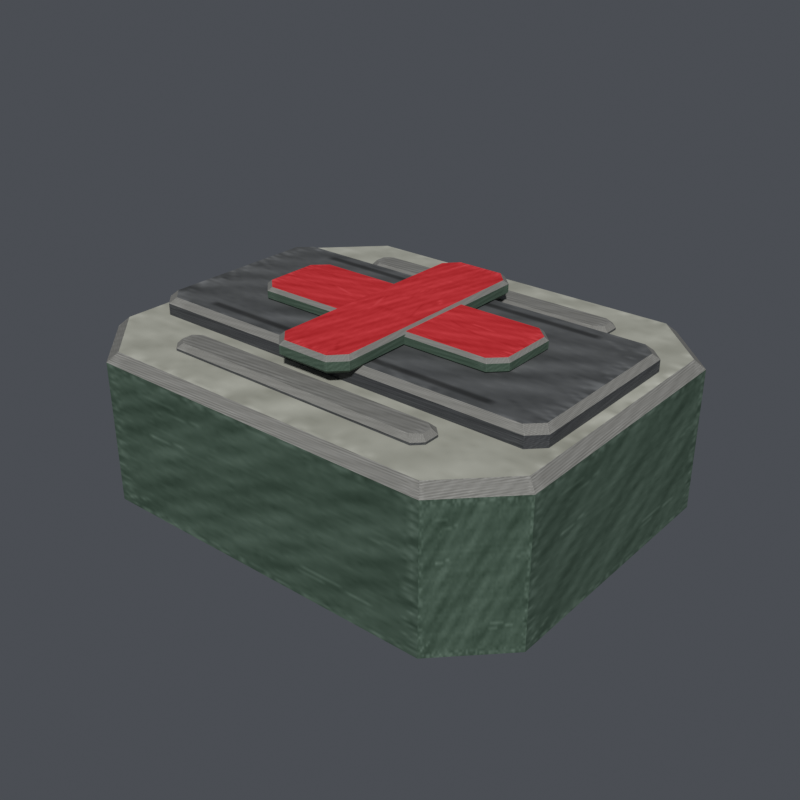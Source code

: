 # Source: LifePack.blend  (saved by Blender 5.3.31; exported with 4.5.12 LTS)
import bpy
from mathutils import Matrix  # noqa: F401  (used for matrix-valued properties, if any)

bpy.ops.wm.read_factory_settings(use_empty=True)
scene = bpy.context.scene
scene.name = 'Scene'

# ---- images (referenced by path relative to the original .blend; pixels are not part of the script)
import os
ASSET_DIR = os.environ.get("B2B_ASSET_DIR", "")  # directory of the original .blend (textures are referenced by path, not embedded)
HERE = os.path.dirname(os.path.abspath(__file__))  # packed textures are extracted next to this script under _unpacked/

def load_image(name, relpath, width, height, colorspace="sRGB"):
    """Load a texture the original file referenced (path relative to the .blend, or extracted next to this script)."""
    p = next((c for c in (os.path.join(HERE, relpath), os.path.join(ASSET_DIR, relpath)) if relpath and os.path.exists(c)), "")
    if p:
        img = bpy.data.images.load(p, check_existing=True)
        img.name = name
    else:  # same state as the original file: an image datablock whose file is absent (Cycles renders it pink)
        img = bpy.data.images.new(name, width, height)
        img.source = "FILE"
        img.filepath = "//" + (relpath or name)
    img.colorspace_settings.name = colorspace
    return img
img_lifepack = load_image('LifePack', '_unpacked/LifePack.66c85794.png', 256, 256, 'sRGB')

# ---- materials (node trees are filled in below, after node groups)
mat_base_colour = bpy.data.materials.new('base_colour')
mat_base_colour.use_backface_culling = True
mat_base_colour.diffuse_color = (0.15, 0.16, 0.19, 1.0)

# ---- material node trees
mat_base_colour.use_nodes = True; mat_base_colour.node_tree.nodes.clear()
_N = mat_base_colour.node_tree.nodes; _L = mat_base_colour.node_tree.links
n0 = _N.new('ShaderNodeBsdfPrincipled'); n0.name = 'Principled BSDF'; n0.location = (-200, 100)
n0.inputs[2].default_value = 0.82
n0.inputs[10].default_value = 0.005
n1 = _N.new('ShaderNodeOutputMaterial'); n1.name = 'Material Output'; n1.location = (200, 100)
n2 = _N.new('ShaderNodeTexImage'); n2.name = 'Image Texture'; n2.location = (-330, 250)
n2.label = 'Baked base colour'
n2.image = img_lifepack
_L.new(n0.outputs[0], n1.inputs[0])
_L.new(n2.outputs[0], n0.inputs[0])
n1.is_active_output = True

# ---- world
world_neutral_studio = bpy.data.worlds.new('Neutral Studio'); scene.world = world_neutral_studio
world_neutral_studio.use_nodes = True; world_neutral_studio.node_tree.nodes.clear()
_N = world_neutral_studio.node_tree.nodes; _L = world_neutral_studio.node_tree.links
n0 = _N.new('ShaderNodeBackground'); n0.name = 'Background'; n0.location = (-200, 100)
n0.inputs[0].default_value = (0.23, 0.25, 0.29, 1.0)
n0.inputs[1].default_value = 0.4
n1 = _N.new('ShaderNodeOutputWorld'); n1.name = 'World Output'; n1.location = (200, 100)
_L.new(n0.outputs[0], n1.inputs[0])
n1.is_active_output = True

# ---- meshes
me_lifepack = bpy.data.meshes.new('LifePack')
me_lifepack.from_pydata([(-0.148, -0.159, 0.0), (0.148, -0.159, 0.0), (0.197, -0.1104, 0.0), (0.197, 0.1104, 0.0), (0.148, 0.159, 0.0), (-0.148, 0.159, 0.0), (-0.197, 0.1104, 0.0), (-0.197, -0.1104, 0.0), (-0.154, -0.167, 0.008), (0.154, -0.167, 0.008), (0.205, -0.116, 0.008), (0.205, 0.116, 0.008), (0.154, 0.167, 0.008), (-0.154, 0.167, 0.008), (-0.205, 0.116, 0.008), (-0.205, -0.116, 0.008), (-0.154, -0.167, 0.131), (0.154, -0.167, 0.131), (0.205, -0.116, 0.131), (0.205, 0.116, 0.131), (0.154, 0.167, 0.131), (-0.154, 0.167, 0.131), (-0.205, 0.116, 0.131), (-0.205, -0.116, 0.131), (-0.148, -0.159, 0.139), (0.148, -0.159, 0.139), (0.197, -0.1104, 0.139), (0.197, 0.1104, 0.139), (0.148, 0.159, 0.139), (-0.148, 0.159, 0.139), (-0.197, 0.1104, 0.139), (-0.197, -0.1104, 0.139), (-0.1703, -0.08096, 0.133), (0.1703, -0.08096, 0.133), (0.182, -0.06966, 0.133), (0.182, 0.06966, 0.133), (0.1703, 0.08096, 0.133), (-0.1703, 0.08096, 0.133), (-0.182, 0.06966, 0.133), (-0.182, -0.06966, 0.133), (-0.175, -0.086, 0.138), (0.175, -0.086, 0.138), (0.187, -0.074, 0.138), (0.187, 0.074, 0.138), (0.175, 0.086, 0.138), (-0.175, 0.086, 0.138), (-0.187, 0.074, 0.138), (-0.187, -0.074, 0.138), (-0.175, -0.086, 0.149), (0.175, -0.086, 0.149), (0.187, -0.074, 0.149), (0.187, 0.074, 0.149), (0.175, 0.086, 0.149), (-0.175, 0.086, 0.149), (-0.187, 0.074, 0.149), (-0.187, -0.074, 0.149), (-0.1703, -0.08096, 0.154), (0.1703, -0.08096, 0.154), (0.182, -0.06966, 0.154), (0.182, 0.06966, 0.154), (0.1703, 0.08096, 0.154), (-0.1703, 0.08096, 0.154), (-0.182, 0.06966, 0.154), (-0.182, -0.06966, 0.154), (-0.1064, -0.03412, 0.153), (0.1064, -0.03412, 0.153), (0.1181, -0.02305, 0.153), (0.1181, 0.02305, 0.153), (0.1064, 0.03412, 0.153), (-0.1064, 0.03412, 0.153), (-0.1181, 0.02305, 0.153), (-0.1181, -0.02305, 0.153), (-0.109, -0.037, 0.1559), (0.109, -0.037, 0.1559), (0.121, -0.025, 0.1559), (0.121, 0.025, 0.1559), (0.109, 0.037, 0.1559), (-0.109, 0.037, 0.1559), (-0.121, 0.025, 0.1559), (-0.121, -0.025, 0.1559), (-0.109, -0.037, 0.1621), (0.109, -0.037, 0.1621), (0.121, -0.025, 0.1621), (0.121, 0.025, 0.1621), (0.109, 0.037, 0.1621), (-0.109, 0.037, 0.1621), (-0.121, 0.025, 0.1621), (-0.121, -0.025, 0.1621), (-0.1064, -0.03412, 0.165), (0.1064, -0.03412, 0.165), (0.1181, -0.02305, 0.165), (0.1181, 0.02305, 0.165), (0.1064, 0.03412, 0.165), (-0.1064, 0.03412, 0.165), (-0.1181, 0.02305, 0.165), (-0.1181, -0.02305, 0.165), (-0.02079, -0.1056, 0.153), (0.02079, -0.1056, 0.153), (0.03164, -0.09401, 0.153), (0.03164, 0.09401, 0.153), (0.02079, 0.1056, 0.153), (-0.02079, 0.1056, 0.153), (-0.03164, 0.09401, 0.153), (-0.03164, -0.09401, 0.153), (-0.023, -0.109, 0.1564), (0.023, -0.109, 0.1564), (0.035, -0.097, 0.1564), (0.035, 0.097, 0.1564), (0.023, 0.109, 0.1564), (-0.023, 0.109, 0.1564), (-0.035, 0.097, 0.1564), (-0.035, -0.097, 0.1564), (-0.023, -0.109, 0.1636), (0.023, -0.109, 0.1636), (0.035, -0.097, 0.1636), (0.035, 0.097, 0.1636), (0.023, 0.109, 0.1636), (-0.023, 0.109, 0.1636), (-0.035, 0.097, 0.1636), (-0.035, -0.097, 0.1636), (-0.02079, -0.1056, 0.167), (0.02079, -0.1056, 0.167), (0.03164, -0.09401, 0.167), (0.03164, 0.09401, 0.167), (0.02079, 0.1056, 0.167), (-0.02079, 0.1056, 0.167), (-0.03164, 0.09401, 0.167), (-0.03164, -0.09401, 0.167), (-0.1119, -0.1249, 0.128), (0.1119, -0.1249, 0.128), (0.1189, -0.1198, 0.128), (0.1189, -0.1102, 0.128), (0.1119, -0.1051, 0.128), (-0.1119, -0.1051, 0.128), (-0.1189, -0.1102, 0.128), (-0.1189, -0.1198, 0.128), (-0.1157, -0.129, 0.1321), (0.1157, -0.129, 0.1321), (0.123, -0.1217, 0.1321), (0.123, -0.1083, 0.1321), (0.1157, -0.101, 0.1321), (-0.1157, -0.101, 0.1321), (-0.123, -0.1083, 0.1321), (-0.123, -0.1217, 0.1321), (-0.1157, -0.129, 0.1409), (0.1157, -0.129, 0.1409), (0.123, -0.1217, 0.1409), (0.123, -0.1083, 0.1409), (0.1157, -0.101, 0.1409), (-0.1157, -0.101, 0.1409), (-0.123, -0.1083, 0.1409), (-0.123, -0.1217, 0.1409), (-0.1119, -0.1249, 0.145), (0.1119, -0.1249, 0.145), (0.1189, -0.1198, 0.145), (0.1189, -0.1102, 0.145), (0.1119, -0.1051, 0.145), (-0.1119, -0.1051, 0.145), (-0.1189, -0.1102, 0.145), (-0.1189, -0.1198, 0.145), (-0.1119, 0.1051, 0.128), (0.1119, 0.1051, 0.128), (0.1189, 0.1102, 0.128), (0.1189, 0.1198, 0.128), (0.1119, 0.1249, 0.128), (-0.1119, 0.1249, 0.128), (-0.1189, 0.1198, 0.128), (-0.1189, 0.1102, 0.128), (-0.1157, 0.101, 0.1321), (0.1157, 0.101, 0.1321), (0.123, 0.1083, 0.1321), (0.123, 0.1217, 0.1321), (0.1157, 0.129, 0.1321), (-0.1157, 0.129, 0.1321), (-0.123, 0.1217, 0.1321), (-0.123, 0.1083, 0.1321), (-0.1157, 0.101, 0.1409), (0.1157, 0.101, 0.1409), (0.123, 0.1083, 0.1409), (0.123, 0.1217, 0.1409), (0.1157, 0.129, 0.1409), (-0.1157, 0.129, 0.1409), (-0.123, 0.1217, 0.1409), (-0.123, 0.1083, 0.1409), (-0.1119, 0.1051, 0.145), (0.1119, 0.1051, 0.145), (0.1189, 0.1102, 0.145), (0.1189, 0.1198, 0.145), (0.1119, 0.1249, 0.145), (-0.1119, 0.1249, 0.145), (-0.1189, 0.1198, 0.145), (-0.1189, 0.1102, 0.145)], [], [(0, 1, 9, 8), (1, 2, 10, 9), (2, 3, 11, 10), (3, 4, 12, 11), (4, 5, 13, 12), (5, 6, 14, 13), (6, 7, 15, 14), (7, 0, 8, 15), (8, 9, 17, 16), (9, 10, 18, 17), (10, 11, 19, 18), (11, 12, 20, 19), (12, 13, 21, 20), (13, 14, 22, 21), (14, 15, 23, 22), (15, 8, 16, 23), (16, 17, 25, 24), (17, 18, 26, 25), (18, 19, 27, 26), (19, 20, 28, 27), (20, 21, 29, 28), (21, 22, 30, 29), (22, 23, 31, 30), (23, 16, 24, 31), (7, 6, 5), (7, 5, 4), (7, 4, 3), (7, 3, 2), (7, 2, 1), (7, 1, 0), (24, 25, 26), (24, 26, 27), (24, 27, 28), (24, 28, 29), (24, 29, 30), (24, 30, 31), (32, 33, 41, 40), (33, 34, 42, 41), (34, 35, 43, 42), (35, 36, 44, 43), (36, 37, 45, 44), (37, 38, 46, 45), (38, 39, 47, 46), (39, 32, 40, 47), (40, 41, 49, 48), (41, 42, 50, 49), (42, 43, 51, 50), (43, 44, 52, 51), (44, 45, 53, 52), (45, 46, 54, 53), (46, 47, 55, 54), (47, 40, 48, 55), (48, 49, 57, 56), (49, 50, 58, 57), (50, 51, 59, 58), (51, 52, 60, 59), (52, 53, 61, 60), (53, 54, 62, 61), (54, 55, 63, 62), (55, 48, 56, 63), (39, 38, 37), (39, 37, 36), (39, 36, 35), (39, 35, 34), (39, 34, 33), (39, 33, 32), (56, 57, 58), (56, 58, 59), (56, 59, 60), (56, 60, 61), (56, 61, 62), (56, 62, 63), (64, 65, 73, 72), (65, 66, 74, 73), (66, 67, 75, 74), (67, 68, 76, 75), (68, 69, 77, 76), (69, 70, 78, 77), (70, 71, 79, 78), (71, 64, 72, 79), (72, 73, 81, 80), (73, 74, 82, 81), (74, 75, 83, 82), (75, 76, 84, 83), (76, 77, 85, 84), (77, 78, 86, 85), (78, 79, 87, 86), (79, 72, 80, 87), (80, 81, 89, 88), (81, 82, 90, 89), (82, 83, 91, 90), (83, 84, 92, 91), (84, 85, 93, 92), (85, 86, 94, 93), (86, 87, 95, 94), (87, 80, 88, 95), (71, 70, 69), (71, 69, 68), (71, 68, 67), (71, 67, 66), (71, 66, 65), (71, 65, 64), (88, 89, 90), (88, 90, 91), (88, 91, 92), (88, 92, 93), (88, 93, 94), (88, 94, 95), (96, 97, 105, 104), (97, 98, 106, 105), (98, 99, 107, 106), (99, 100, 108, 107), (100, 101, 109, 108), (101, 102, 110, 109), (102, 103, 111, 110), (103, 96, 104, 111), (104, 105, 113, 112), (105, 106, 114, 113), (106, 107, 115, 114), (107, 108, 116, 115), (108, 109, 117, 116), (109, 110, 118, 117), (110, 111, 119, 118), (111, 104, 112, 119), (112, 113, 121, 120), (113, 114, 122, 121), (114, 115, 123, 122), (115, 116, 124, 123), (116, 117, 125, 124), (117, 118, 126, 125), (118, 119, 127, 126), (119, 112, 120, 127), (103, 102, 101), (103, 101, 100), (103, 100, 99), (103, 99, 98), (103, 98, 97), (103, 97, 96), (120, 121, 122), (120, 122, 123), (120, 123, 124), (120, 124, 125), (120, 125, 126), (120, 126, 127), (128, 129, 137, 136), (129, 130, 138, 137), (130, 131, 139, 138), (131, 132, 140, 139), (132, 133, 141, 140), (133, 134, 142, 141), (134, 135, 143, 142), (135, 128, 136, 143), (136, 137, 145, 144), (137, 138, 146, 145), (138, 139, 147, 146), (139, 140, 148, 147), (140, 141, 149, 148), (141, 142, 150, 149), (142, 143, 151, 150), (143, 136, 144, 151), (144, 145, 153, 152), (145, 146, 154, 153), (146, 147, 155, 154), (147, 148, 156, 155), (148, 149, 157, 156), (149, 150, 158, 157), (150, 151, 159, 158), (151, 144, 152, 159), (135, 134, 133), (135, 133, 132), (135, 132, 131), (135, 131, 130), (135, 130, 129), (135, 129, 128), (152, 153, 154), (152, 154, 155), (152, 155, 156), (152, 156, 157), (152, 157, 158), (152, 158, 159), (160, 161, 169, 168), (161, 162, 170, 169), (162, 163, 171, 170), (163, 164, 172, 171), (164, 165, 173, 172), (165, 166, 174, 173), (166, 167, 175, 174), (167, 160, 168, 175), (168, 169, 177, 176), (169, 170, 178, 177), (170, 171, 179, 178), (171, 172, 180, 179), (172, 173, 181, 180), (173, 174, 182, 181), (174, 175, 183, 182), (175, 168, 176, 183), (176, 177, 185, 184), (177, 178, 186, 185), (178, 179, 187, 186), (179, 180, 188, 187), (180, 181, 189, 188), (181, 182, 190, 189), (182, 183, 191, 190), (183, 176, 184, 191), (167, 166, 165), (167, 165, 164), (167, 164, 163), (167, 163, 162), (167, 162, 161), (167, 161, 160), (184, 185, 186), (184, 186, 187), (184, 187, 188), (184, 188, 189), (184, 189, 190), (184, 190, 191)])
_uv = me_lifepack.uv_layers.new(name='UVMap')
_uv.uv.foreach_set('vector', [0.7637, 0.01367, 0.9863, 0.01367, 0.9863, 0.2363, 0.7637, 0.2363, 0.7637, 0.01367, 0.9863, 0.01367, 0.9863, 0.2363, 0.7637, 0.2363, 0.7637, 0.01367, 0.9863, 0.01367, 0.9863, 0.2363, 0.7637, 0.2363, 0.7637, 0.01367, 0.9863, 0.01367, 0.9863, 0.2363, 0.7637, 0.2363, 0.7637, 0.01367, 0.9863, 0.01367, 0.9863, 0.2363, 0.7637, 0.2363, 0.7637, 0.01367, 0.9863, 0.01367, 0.9863, 0.2363, 0.7637, 0.2363, 0.7637, 0.01367, 0.9863, 0.01367, 0.9863, 0.2363, 0.7637, 0.2363, 0.7637, 0.01367, 0.9863, 0.01367, 0.9863, 0.2363, 0.7637, 0.2363, 0.7637, 0.01367, 0.9863, 0.01367, 0.9863, 0.2363, 0.7637, 0.2363, 0.7637, 0.01367, 0.9863, 0.01367, 0.9863, 0.2363, 0.7637, 0.2363, 0.7637, 0.01367, 0.9863, 0.01367, 0.9863, 0.2363, 0.7637, 0.2363, 0.7637, 0.01367, 0.9863, 0.01367, 0.9863, 0.2363, 0.7637, 0.2363, 0.7637, 0.01367, 0.9863, 0.01367, 0.9863, 0.2363, 0.7637, 0.2363, 0.7637, 0.01367, 0.9863, 0.01367, 0.9863, 0.2363, 0.7637, 0.2363, 0.7637, 0.01367, 0.9863, 0.01367, 0.9863, 0.2363, 0.7637, 0.2363, 0.7637, 0.01367, 0.9863, 0.01367, 0.9863, 0.2363, 0.7637, 0.2363, 0.5137, 0.7637, 0.7363, 0.7637, 0.7363, 0.9863, 0.5137, 0.9863, 0.5137, 0.7637, 0.7363, 0.7637, 0.7363, 0.9863, 0.5137, 0.9863, 0.5137, 0.7637, 0.7363, 0.7637, 0.7363, 0.9863, 0.5137, 0.9863, 0.5137, 0.7637, 0.7363, 0.7637, 0.7363, 0.9863, 0.5137, 0.9863, 0.5137, 0.7637, 0.7363, 0.7637, 0.7363, 0.9863, 0.5137, 0.9863, 0.5137, 0.7637, 0.7363, 0.7637, 0.7363, 0.9863, 0.5137, 0.9863, 0.5137, 0.7637, 0.7363, 0.7637, 0.7363, 0.9863, 0.5137, 0.9863, 0.5137, 0.7637, 0.7363, 0.7637, 0.7363, 0.9863, 0.5137, 0.9863, 0.768, 0.5514, 0.768, 0.6986, 0.7946, 0.731, 0.768, 0.5514, 0.7946, 0.731, 0.9554, 0.731, 0.768, 0.5514, 0.9554, 0.731, 0.982, 0.6986, 0.768, 0.5514, 0.982, 0.6986, 0.982, 0.5514, 0.768, 0.5514, 0.982, 0.5514, 0.9554, 0.519, 0.768, 0.5514, 0.9554, 0.519, 0.7946, 0.519, 0.2946, 0.019, 0.4554, 0.019, 0.482, 0.05137, 0.2946, 0.019, 0.482, 0.05137, 0.482, 0.1986, 0.2946, 0.019, 0.482, 0.1986, 0.4554, 0.231, 0.2946, 0.019, 0.4554, 0.231, 0.2946, 0.231, 0.2946, 0.019, 0.2946, 0.231, 0.268, 0.1986, 0.2946, 0.019, 0.268, 0.1986, 0.268, 0.05137, 0.2637, 0.5137, 0.4863, 0.5137, 0.4863, 0.7363, 0.2637, 0.7363, 0.2637, 0.5137, 0.4863, 0.5137, 0.4863, 0.7363, 0.2637, 0.7363, 0.2637, 0.5137, 0.4863, 0.5137, 0.4863, 0.7363, 0.2637, 0.7363, 0.2637, 0.5137, 0.4863, 0.5137, 0.4863, 0.7363, 0.2637, 0.7363, 0.2637, 0.5137, 0.4863, 0.5137, 0.4863, 0.7363, 0.2637, 0.7363, 0.2637, 0.5137, 0.4863, 0.5137, 0.4863, 0.7363, 0.2637, 0.7363, 0.2637, 0.5137, 0.4863, 0.5137, 0.4863, 0.7363, 0.2637, 0.7363, 0.2637, 0.5137, 0.4863, 0.5137, 0.4863, 0.7363, 0.2637, 0.7363, 0.2637, 0.5137, 0.4863, 0.5137, 0.4863, 0.7363, 0.2637, 0.7363, 0.2637, 0.5137, 0.4863, 0.5137, 0.4863, 0.7363, 0.2637, 0.7363, 0.2637, 0.5137, 0.4863, 0.5137, 0.4863, 0.7363, 0.2637, 0.7363, 0.2637, 0.5137, 0.4863, 0.5137, 0.4863, 0.7363, 0.2637, 0.7363, 0.2637, 0.5137, 0.4863, 0.5137, 0.4863, 0.7363, 0.2637, 0.7363, 0.2637, 0.5137, 0.4863, 0.5137, 0.4863, 0.7363, 0.2637, 0.7363, 0.2637, 0.5137, 0.4863, 0.5137, 0.4863, 0.7363, 0.2637, 0.7363, 0.2637, 0.5137, 0.4863, 0.5137, 0.4863, 0.7363, 0.2637, 0.7363, 0.5137, 0.7637, 0.7363, 0.7637, 0.7363, 0.9863, 0.5137, 0.9863, 0.5137, 0.7637, 0.7363, 0.7637, 0.7363, 0.9863, 0.5137, 0.9863, 0.5137, 0.7637, 0.7363, 0.7637, 0.7363, 0.9863, 0.5137, 0.9863, 0.5137, 0.7637, 0.7363, 0.7637, 0.7363, 0.9863, 0.5137, 0.9863, 0.5137, 0.7637, 0.7363, 0.7637, 0.7363, 0.9863, 0.5137, 0.9863, 0.5137, 0.7637, 0.7363, 0.7637, 0.7363, 0.9863, 0.5137, 0.9863, 0.5137, 0.7637, 0.7363, 0.7637, 0.7363, 0.9863, 0.5137, 0.9863, 0.5137, 0.7637, 0.7363, 0.7637, 0.7363, 0.9863, 0.5137, 0.9863, 0.7667, 0.5348, 0.7667, 0.7152, 0.7736, 0.7298, 0.7667, 0.5348, 0.7736, 0.7298, 0.9764, 0.7298, 0.7667, 0.5348, 0.9764, 0.7298, 0.9833, 0.7152, 0.7667, 0.5348, 0.9833, 0.7152, 0.9833, 0.5348, 0.7667, 0.5348, 0.9833, 0.5348, 0.9764, 0.5202, 0.7667, 0.5348, 0.9764, 0.5202, 0.7736, 0.5202, 0.02362, 0.5202, 0.2264, 0.5202, 0.2333, 0.5348, 0.02362, 0.5202, 0.2333, 0.5348, 0.2333, 0.7152, 0.02362, 0.5202, 0.2333, 0.7152, 0.2264, 0.7298, 0.02362, 0.5202, 0.2264, 0.7298, 0.02362, 0.7298, 0.02362, 0.5202, 0.02362, 0.7298, 0.01667, 0.7152, 0.02362, 0.5202, 0.01667, 0.7152, 0.01667, 0.5348, 0.7637, 0.01367, 0.9863, 0.01367, 0.9863, 0.2363, 0.7637, 0.2363, 0.7637, 0.01367, 0.9863, 0.01367, 0.9863, 0.2363, 0.7637, 0.2363, 0.7637, 0.01367, 0.9863, 0.01367, 0.9863, 0.2363, 0.7637, 0.2363, 0.7637, 0.01367, 0.9863, 0.01367, 0.9863, 0.2363, 0.7637, 0.2363, 0.7637, 0.01367, 0.9863, 0.01367, 0.9863, 0.2363, 0.7637, 0.2363, 0.7637, 0.01367, 0.9863, 0.01367, 0.9863, 0.2363, 0.7637, 0.2363, 0.7637, 0.01367, 0.9863, 0.01367, 0.9863, 0.2363, 0.7637, 0.2363, 0.7637, 0.01367, 0.9863, 0.01367, 0.9863, 0.2363, 0.7637, 0.2363, 0.7637, 0.01367, 0.9863, 0.01367, 0.9863, 0.2363, 0.7637, 0.2363, 0.7637, 0.01367, 0.9863, 0.01367, 0.9863, 0.2363, 0.7637, 0.2363, 0.7637, 0.01367, 0.9863, 0.01367, 0.9863, 0.2363, 0.7637, 0.2363, 0.7637, 0.01367, 0.9863, 0.01367, 0.9863, 0.2363, 0.7637, 0.2363, 0.7637, 0.01367, 0.9863, 0.01367, 0.9863, 0.2363, 0.7637, 0.2363, 0.7637, 0.01367, 0.9863, 0.01367, 0.9863, 0.2363, 0.7637, 0.2363, 0.7637, 0.01367, 0.9863, 0.01367, 0.9863, 0.2363, 0.7637, 0.2363, 0.7637, 0.01367, 0.9863, 0.01367, 0.9863, 0.2363, 0.7637, 0.2363, 0.5137, 0.7637, 0.7363, 0.7637, 0.7363, 0.9863, 0.5137, 0.9863, 0.5137, 0.7637, 0.7363, 0.7637, 0.7363, 0.9863, 0.5137, 0.9863, 0.5137, 0.7637, 0.7363, 0.7637, 0.7363, 0.9863, 0.5137, 0.9863, 0.5137, 0.7637, 0.7363, 0.7637, 0.7363, 0.9863, 0.5137, 0.9863, 0.5137, 0.7637, 0.7363, 0.7637, 0.7363, 0.9863, 0.5137, 0.9863, 0.5137, 0.7637, 0.7363, 0.7637, 0.7363, 0.9863, 0.5137, 0.9863, 0.5137, 0.7637, 0.7363, 0.7637, 0.7363, 0.9863, 0.5137, 0.9863, 0.5137, 0.7637, 0.7363, 0.7637, 0.7363, 0.9863, 0.5137, 0.9863, 0.7663, 0.5556, 0.7663, 0.6944, 0.7771, 0.7277, 0.7663, 0.5556, 0.7771, 0.7277, 0.9729, 0.7277, 0.7663, 0.5556, 0.9729, 0.7277, 0.9837, 0.6944, 0.7663, 0.5556, 0.9837, 0.6944, 0.9837, 0.5556, 0.7663, 0.5556, 0.9837, 0.5556, 0.9729, 0.5223, 0.7663, 0.5556, 0.9729, 0.5223, 0.7771, 0.5223, 0.0271, 0.02234, 0.2229, 0.02234, 0.2337, 0.05563, 0.0271, 0.02234, 0.2337, 0.05563, 0.2337, 0.1944, 0.0271, 0.02234, 0.2337, 0.1944, 0.2229, 0.2277, 0.0271, 0.02234, 0.2229, 0.2277, 0.0271, 0.2277, 0.0271, 0.02234, 0.0271, 0.2277, 0.01632, 0.1944, 0.0271, 0.02234, 0.01632, 0.1944, 0.01632, 0.05563, 0.7637, 0.01367, 0.9863, 0.01367, 0.9863, 0.2363, 0.7637, 0.2363, 0.7637, 0.01367, 0.9863, 0.01367, 0.9863, 0.2363, 0.7637, 0.2363, 0.7637, 0.01367, 0.9863, 0.01367, 0.9863, 0.2363, 0.7637, 0.2363, 0.7637, 0.01367, 0.9863, 0.01367, 0.9863, 0.2363, 0.7637, 0.2363, 0.7637, 0.01367, 0.9863, 0.01367, 0.9863, 0.2363, 0.7637, 0.2363, 0.7637, 0.01367, 0.9863, 0.01367, 0.9863, 0.2363, 0.7637, 0.2363, 0.7637, 0.01367, 0.9863, 0.01367, 0.9863, 0.2363, 0.7637, 0.2363, 0.7637, 0.01367, 0.9863, 0.01367, 0.9863, 0.2363, 0.7637, 0.2363, 0.7637, 0.01367, 0.9863, 0.01367, 0.9863, 0.2363, 0.7637, 0.2363, 0.7637, 0.01367, 0.9863, 0.01367, 0.9863, 0.2363, 0.7637, 0.2363, 0.7637, 0.01367, 0.9863, 0.01367, 0.9863, 0.2363, 0.7637, 0.2363, 0.7637, 0.01367, 0.9863, 0.01367, 0.9863, 0.2363, 0.7637, 0.2363, 0.7637, 0.01367, 0.9863, 0.01367, 0.9863, 0.2363, 0.7637, 0.2363, 0.7637, 0.01367, 0.9863, 0.01367, 0.9863, 0.2363, 0.7637, 0.2363, 0.7637, 0.01367, 0.9863, 0.01367, 0.9863, 0.2363, 0.7637, 0.2363, 0.7637, 0.01367, 0.9863, 0.01367, 0.9863, 0.2363, 0.7637, 0.2363, 0.5137, 0.7637, 0.7363, 0.7637, 0.7363, 0.9863, 0.5137, 0.9863, 0.5137, 0.7637, 0.7363, 0.7637, 0.7363, 0.9863, 0.5137, 0.9863, 0.5137, 0.7637, 0.7363, 0.7637, 0.7363, 0.9863, 0.5137, 0.9863, 0.5137, 0.7637, 0.7363, 0.7637, 0.7363, 0.9863, 0.5137, 0.9863, 0.5137, 0.7637, 0.7363, 0.7637, 0.7363, 0.9863, 0.5137, 0.9863, 0.5137, 0.7637, 0.7363, 0.7637, 0.7363, 0.9863, 0.5137, 0.9863, 0.5137, 0.7637, 0.7363, 0.7637, 0.7363, 0.9863, 0.5137, 0.9863, 0.5137, 0.7637, 0.7363, 0.7637, 0.7363, 0.9863, 0.5137, 0.9863, 0.7744, 0.529, 0.7744, 0.721, 0.8089, 0.7329, 0.7744, 0.529, 0.8089, 0.7329, 0.9411, 0.7329, 0.7744, 0.529, 0.9411, 0.7329, 0.9756, 0.721, 0.7744, 0.529, 0.9756, 0.721, 0.9756, 0.529, 0.7744, 0.529, 0.9756, 0.529, 0.9411, 0.5171, 0.7744, 0.529, 0.9411, 0.5171, 0.8089, 0.5171, 0.05886, 0.0171, 0.1911, 0.0171, 0.2256, 0.02898, 0.05886, 0.0171, 0.2256, 0.02898, 0.2256, 0.221, 0.05886, 0.0171, 0.2256, 0.221, 0.1911, 0.2329, 0.05886, 0.0171, 0.1911, 0.2329, 0.05886, 0.2329, 0.05886, 0.0171, 0.05886, 0.2329, 0.02436, 0.221, 0.05886, 0.0171, 0.02436, 0.221, 0.02436, 0.02898, 0.2637, 0.7637, 0.4863, 0.7637, 0.4863, 0.9863, 0.2637, 0.9863, 0.2637, 0.7637, 0.4863, 0.7637, 0.4863, 0.9863, 0.2637, 0.9863, 0.2637, 0.7637, 0.4863, 0.7637, 0.4863, 0.9863, 0.2637, 0.9863, 0.2637, 0.7637, 0.4863, 0.7637, 0.4863, 0.9863, 0.2637, 0.9863, 0.2637, 0.7637, 0.4863, 0.7637, 0.4863, 0.9863, 0.2637, 0.9863, 0.2637, 0.7637, 0.4863, 0.7637, 0.4863, 0.9863, 0.2637, 0.9863, 0.2637, 0.7637, 0.4863, 0.7637, 0.4863, 0.9863, 0.2637, 0.9863, 0.2637, 0.7637, 0.4863, 0.7637, 0.4863, 0.9863, 0.2637, 0.9863, 0.2637, 0.7637, 0.4863, 0.7637, 0.4863, 0.9863, 0.2637, 0.9863, 0.2637, 0.7637, 0.4863, 0.7637, 0.4863, 0.9863, 0.2637, 0.9863, 0.2637, 0.7637, 0.4863, 0.7637, 0.4863, 0.9863, 0.2637, 0.9863, 0.2637, 0.7637, 0.4863, 0.7637, 0.4863, 0.9863, 0.2637, 0.9863, 0.2637, 0.7637, 0.4863, 0.7637, 0.4863, 0.9863, 0.2637, 0.9863, 0.2637, 0.7637, 0.4863, 0.7637, 0.4863, 0.9863, 0.2637, 0.9863, 0.2637, 0.7637, 0.4863, 0.7637, 0.4863, 0.9863, 0.2637, 0.9863, 0.2637, 0.7637, 0.4863, 0.7637, 0.4863, 0.9863, 0.2637, 0.9863, 0.5137, 0.7637, 0.7363, 0.7637, 0.7363, 0.9863, 0.5137, 0.9863, 0.5137, 0.7637, 0.7363, 0.7637, 0.7363, 0.9863, 0.5137, 0.9863, 0.5137, 0.7637, 0.7363, 0.7637, 0.7363, 0.9863, 0.5137, 0.9863, 0.5137, 0.7637, 0.7363, 0.7637, 0.7363, 0.9863, 0.5137, 0.9863, 0.5137, 0.7637, 0.7363, 0.7637, 0.7363, 0.9863, 0.5137, 0.9863, 0.5137, 0.7637, 0.7363, 0.7637, 0.7363, 0.9863, 0.5137, 0.9863, 0.5137, 0.7637, 0.7363, 0.7637, 0.7363, 0.9863, 0.5137, 0.9863, 0.5137, 0.7637, 0.7363, 0.7637, 0.7363, 0.9863, 0.5137, 0.9863, 0.7674, 0.5871, 0.7674, 0.6629, 0.7737, 0.7039, 0.7674, 0.5871, 0.7737, 0.7039, 0.9763, 0.7039, 0.7674, 0.5871, 0.9763, 0.7039, 0.9826, 0.6629, 0.7674, 0.5871, 0.9826, 0.6629, 0.9826, 0.5871, 0.7674, 0.5871, 0.9826, 0.5871, 0.9763, 0.5461, 0.7674, 0.5871, 0.9763, 0.5461, 0.7737, 0.5461, 0.5237, 0.7961, 0.7263, 0.7961, 0.7326, 0.8371, 0.5237, 0.7961, 0.7326, 0.8371, 0.7326, 0.9129, 0.5237, 0.7961, 0.7326, 0.9129, 0.7263, 0.9539, 0.5237, 0.7961, 0.7263, 0.9539, 0.5237, 0.9539, 0.5237, 0.7961, 0.5237, 0.9539, 0.5174, 0.9129, 0.5237, 0.7961, 0.5174, 0.9129, 0.5174, 0.8371, 0.2637, 0.7637, 0.4863, 0.7637, 0.4863, 0.9863, 0.2637, 0.9863, 0.2637, 0.7637, 0.4863, 0.7637, 0.4863, 0.9863, 0.2637, 0.9863, 0.2637, 0.7637, 0.4863, 0.7637, 0.4863, 0.9863, 0.2637, 0.9863, 0.2637, 0.7637, 0.4863, 0.7637, 0.4863, 0.9863, 0.2637, 0.9863, 0.2637, 0.7637, 0.4863, 0.7637, 0.4863, 0.9863, 0.2637, 0.9863, 0.2637, 0.7637, 0.4863, 0.7637, 0.4863, 0.9863, 0.2637, 0.9863, 0.2637, 0.7637, 0.4863, 0.7637, 0.4863, 0.9863, 0.2637, 0.9863, 0.2637, 0.7637, 0.4863, 0.7637, 0.4863, 0.9863, 0.2637, 0.9863, 0.2637, 0.7637, 0.4863, 0.7637, 0.4863, 0.9863, 0.2637, 0.9863, 0.2637, 0.7637, 0.4863, 0.7637, 0.4863, 0.9863, 0.2637, 0.9863, 0.2637, 0.7637, 0.4863, 0.7637, 0.4863, 0.9863, 0.2637, 0.9863, 0.2637, 0.7637, 0.4863, 0.7637, 0.4863, 0.9863, 0.2637, 0.9863, 0.2637, 0.7637, 0.4863, 0.7637, 0.4863, 0.9863, 0.2637, 0.9863, 0.2637, 0.7637, 0.4863, 0.7637, 0.4863, 0.9863, 0.2637, 0.9863, 0.2637, 0.7637, 0.4863, 0.7637, 0.4863, 0.9863, 0.2637, 0.9863, 0.2637, 0.7637, 0.4863, 0.7637, 0.4863, 0.9863, 0.2637, 0.9863, 0.5137, 0.7637, 0.7363, 0.7637, 0.7363, 0.9863, 0.5137, 0.9863, 0.5137, 0.7637, 0.7363, 0.7637, 0.7363, 0.9863, 0.5137, 0.9863, 0.5137, 0.7637, 0.7363, 0.7637, 0.7363, 0.9863, 0.5137, 0.9863, 0.5137, 0.7637, 0.7363, 0.7637, 0.7363, 0.9863, 0.5137, 0.9863, 0.5137, 0.7637, 0.7363, 0.7637, 0.7363, 0.9863, 0.5137, 0.9863, 0.5137, 0.7637, 0.7363, 0.7637, 0.7363, 0.9863, 0.5137, 0.9863, 0.5137, 0.7637, 0.7363, 0.7637, 0.7363, 0.9863, 0.5137, 0.9863, 0.5137, 0.7637, 0.7363, 0.7637, 0.7363, 0.9863, 0.5137, 0.9863, 0.7674, 0.5871, 0.7674, 0.6629, 0.7737, 0.7039, 0.7674, 0.5871, 0.7737, 0.7039, 0.9763, 0.7039, 0.7674, 0.5871, 0.9763, 0.7039, 0.9826, 0.6629, 0.7674, 0.5871, 0.9826, 0.6629, 0.9826, 0.5871, 0.7674, 0.5871, 0.9826, 0.5871, 0.9763, 0.5461, 0.7674, 0.5871, 0.9763, 0.5461, 0.7737, 0.5461, 0.5237, 0.7961, 0.7263, 0.7961, 0.7326, 0.8371, 0.5237, 0.7961, 0.7326, 0.8371, 0.7326, 0.9129, 0.5237, 0.7961, 0.7326, 0.9129, 0.7263, 0.9539, 0.5237, 0.7961, 0.7263, 0.9539, 0.5237, 0.9539, 0.5237, 0.7961, 0.5237, 0.9539, 0.5174, 0.9129, 0.5237, 0.7961, 0.5174, 0.9129, 0.5174, 0.8371])
me_lifepack.materials.append(mat_base_colour)
me_lifepack.update()

# ---- objects
ob_lifepack = bpy.data.objects.new('LifePack', me_lifepack)

# ---- transforms, parenting, visibility, modifiers, constraints
ob_lifepack.location = (0.0, 0.0, 0.0)

# ---- collection membership
scene.collection.objects.link(ob_lifepack)

# ---- scene / render settings (as saved in the file)
scene.frame_start = 1; scene.frame_end = 250; scene.frame_set(1)
scene.render.engine = 'CYCLES'
scene.render.image_settings.color_mode = 'RGB'
scene.render.resolution_x = 624
scene.render.resolution_y = 624
scene.render.bake_bias = 0.0
scene.render.bake_samples = 0
scene.render.compositor_device = 'GPU'
scene.cycles.samples = 20
scene.eevee.use_volume_custom_range = False
scene.eevee.fast_gi_thickness_near = 0.1
scene.eevee.fast_gi_thickness_far = 0.0
scene.eevee.ray_tracing_options.screen_trace_thickness = 0.1
scene.view_settings.view_transform = 'Standard'
scene.view_settings.exposure = -0.4
bpy.context.view_layer.update()

# ---- added for rendering (the .blend has no active camera and no usable light): camera, sun
cam_auto = bpy.data.cameras.new('AutoCamera')
cam_auto.lens = 50.0
cam_auto.sensor_width = 36.0
cam_auto.clip_end = 1000.0
ob_auto_camera = bpy.data.objects.new('AutoCamera', cam_auto)
scene.collection.objects.link(ob_auto_camera)
ob_auto_camera.location = (0.513099, -0.615719, 0.49398)
ob_auto_camera.rotation_euler = (1.09748, -7.21219e-08, 0.694738)
scene.camera = ob_auto_camera
light_auto_sun = bpy.data.lights.new('AutoSun', 'SUN')
light_auto_sun.energy = 3.0
light_auto_sun.angle = 0.0523599
ob_auto_sun = bpy.data.objects.new('AutoSun', light_auto_sun)
scene.collection.objects.link(ob_auto_sun)
ob_auto_sun.rotation_euler = (0.872665, 0.174533, 0.523599)
bpy.context.view_layer.update()
